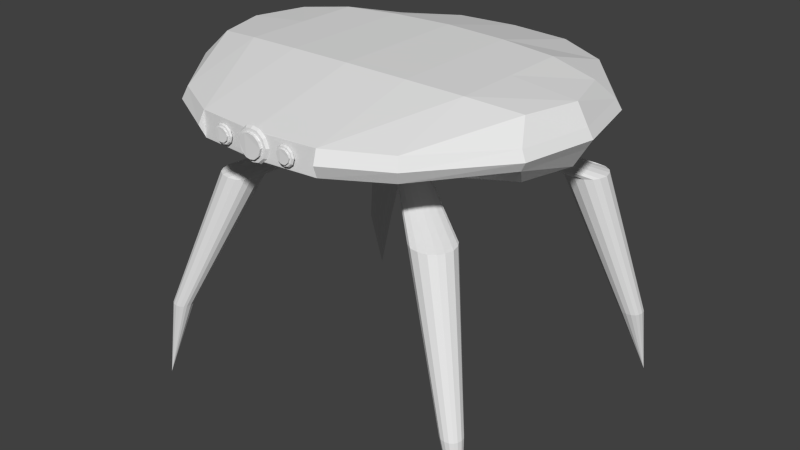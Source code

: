 # Source: CLU_Krab_Base_Mesh.blend  (saved by Blender 2.67.0; exported with 4.5.12 LTS)
import bpy
from mathutils import Matrix  # noqa: F401  (used for matrix-valued properties, if any)

bpy.ops.wm.read_factory_settings(use_empty=True)
scene = bpy.context.scene
scene.name = 'Scene'

# ---- collections
col_collection_1 = bpy.data.collections.new('Collection 1'); scene.collection.children.link(col_collection_1)

# ---- world
world_world = bpy.data.worlds.new('World'); scene.world = world_world
world_world.color = (0.05088, 0.05088, 0.05088)
world_world.use_sun_shadow = False
world_world.sun_shadow_jitter_overblur = 0.0
world_world.cycles.sampling_method = 'MANUAL'
world_world.cycles.sample_map_resolution = 256

# ---- meshes
me_cube_002 = bpy.data.meshes.new('Cube.002')
me_cube_002.from_pydata([(-0.3752, -2.036, 0.06404), (-0.3752, -2.036, -0.07565), (-0.4494, -2.033, -0.001803), (-0.4359, -2.034, 0.03585), (-0.4347, -2.034, -0.04511), (-0.4063, -2.035, 0.05949), (-0.4042, -2.035, -0.07074), (-0.3752, -2.02, 0.09719), (-0.4203, -2.019, 0.08942), (-0.4151, -2.034, 0.07919), (-0.3752, -2.035, 0.08624), (-0.4635, -2.018, 0.05439), (-0.4826, -2.016, -0.001167), (-0.4705, -2.032, -0.001685), (-0.4535, -2.034, 0.04791), (-0.4184, -2.018, -0.1005), (-0.3751, -2.019, -0.1088), (-0.3752, -2.035, -0.09757), (-0.4135, -2.034, -0.09015), (-0.4624, -2.018, -0.06324), (-0.4526, -2.033, -0.0569), (-0.4499, -2.051, -0.001846), (-0.4365, -2.052, 0.03581), (-0.4352, -2.052, -0.04516), (-0.4068, -2.053, 0.05944), (-0.4047, -2.053, -0.07078), (-0.301, -2.033, -0.001751), (-0.3145, -2.035, 0.03589), (-0.3157, -2.034, -0.04507), (-0.3442, -2.035, 0.05951), (-0.3462, -2.035, -0.07072), (-0.3301, -2.019, 0.08945), (-0.3354, -2.034, 0.07922), (-0.2869, -2.018, 0.05446), (-0.2677, -2.017, -0.001091), (-0.2799, -2.032, -0.001618), (-0.297, -2.034, 0.04797), (-0.3319, -2.019, -0.1005), (-0.3369, -2.034, -0.09012), (-0.2879, -2.018, -0.06318), (-0.2978, -2.034, -0.05684), (-0.3751, -2.054, 0.064), (-0.3751, -2.053, -0.07569), (-0.3006, -2.051, -0.001794), (-0.314, -2.052, 0.03585), (-0.3152, -2.052, -0.04511), (-0.3438, -2.053, 0.05947), (-0.3458, -2.053, -0.07076), (0.3828, -2.033, 0.06404), (0.3828, -2.033, -0.07564), (0.3086, -2.03, -0.001814), (0.3221, -2.031, 0.03585), (0.3233, -2.031, -0.04512), (0.3518, -2.032, 0.05949), (0.3539, -2.032, -0.07074), (0.3827, -2.016, 0.09715), (0.3376, -2.016, 0.08938), (0.3429, -2.031, 0.07919), (0.3828, -2.031, 0.08624), (0.2945, -2.015, 0.05435), (0.2753, -2.014, -0.001222), (0.2875, -2.029, -0.001699), (0.3045, -2.031, 0.0479), (0.3396, -2.016, -0.1006), (0.3828, -2.016, -0.1088), (0.3829, -2.032, -0.09757), (0.3446, -2.031, -0.09015), (0.2956, -2.015, -0.06329), (0.3054, -2.031, -0.0569), (0.3082, -2.048, -0.001812), (0.3216, -2.049, 0.03585), (0.3229, -2.049, -0.04512), (0.3513, -2.05, 0.05949), (0.3534, -2.05, -0.07074), (0.457, -2.03, -0.001749), (0.4435, -2.031, 0.0359), (0.4423, -2.031, -0.04507), (0.4138, -2.032, 0.05951), (0.4118, -2.032, -0.07071), (0.4278, -2.015, 0.08942), (0.4226, -2.031, 0.07922), (0.471, -2.015, 0.05442), (0.4902, -2.013, -0.001128), (0.4781, -2.029, -0.001616), (0.4611, -2.03, 0.04797), (0.426, -2.016, -0.1006), (0.4211, -2.031, -0.09012), (0.47, -2.015, -0.06321), (0.4603, -2.03, -0.05684), (0.383, -2.05, 0.06404), (0.3831, -2.05, -0.07564), (0.4575, -2.047, -0.001747), (0.4441, -2.049, 0.0359), (0.4429, -2.049, -0.04506), (0.4144, -2.05, 0.05952), (0.4124, -2.05, -0.07071), (-0.6924, -0.7923, -0.4155), (-0.6924, 0.7107, -0.4155), (-0.6924, -0.7923, 0.41), (-0.6924, 0.7107, 0.41), (-0.6924, 1.877, 0.1293), (-0.6924, -1.959, 0.1293), (-0.6924, -1.959, -0.1431), (-0.6924, 1.877, -0.1431), (-1.303, -0.7418, -0.3879), (-1.303, 0.6602, -0.3879), (-1.303, -0.7418, 0.3822), (-1.303, 0.6602, 0.3822), (-1.303, 1.545, 0.1203), (-1.303, -1.627, 0.1203), (-1.303, -1.627, -0.1338), (-1.303, 1.545, -0.1338), (-1.85, -0.6091, -0.3154), (-1.85, 0.5274, -0.3154), (-1.85, -0.6091, 0.3089), (-1.85, 0.5274, 0.3089), (-1.971, 0.7322, 0.09661), (-1.971, -0.8139, 0.09661), (-1.971, -0.8139, -0.1094), (-1.971, 0.7322, -0.1094), (-0.6924, -0.04083, 0.41), (-0.6924, -0.04083, -0.4155), (-1.303, -0.04083, 0.3822), (-1.303, -0.04083, -0.3879), (-2.016, -0.04083, 0.3089), (-2.016, -0.04083, -0.3154), (-2.137, -0.04083, 0.09661), (-2.137, -0.04083, -0.1094), (-0.3462, 0.7217, -0.4216), (-0.1036, -2.011, 0.001118), (-0.3378, -0.407, -0.4216), (-0.3407, 0.3297, -0.4312), (-0.08486, -2.013, 0.07672), (-0.08318, -2.013, -0.08584), (-0.04357, -2.015, 0.1242), (-0.04073, -2.015, -0.1373), (0.0, -2.038, 0.1144), (0.0, -2.038, -0.1277), (-0.1286, -2.034, 0.0002816), (-0.1052, -2.036, 0.06554), (-0.1031, -2.036, -0.07479), (-0.05377, -2.037, 0.1065), (-0.05023, -2.037, -0.1192), (0.0, -2.01, 0.1717), (-0.07822, -2.009, 0.1583), (-0.06906, -2.035, 0.1407), (0.0, -2.036, 0.1528), (-0.153, -2.008, 0.09763), (-0.1862, -2.005, 0.001332), (-0.1652, -2.032, 0.0004959), (-0.1357, -2.035, 0.08646), (-0.07493, -2.009, -0.171), (0.0, -2.01, -0.1852), (0.0, -2.037, -0.1657), (-0.06633, -2.036, -0.1529), (-0.1512, -2.007, -0.1063), (-0.1342, -2.034, -0.0952), (-0.1294, -2.064, 0.0002842), (-0.1061, -2.067, 0.06555), (-0.104, -2.067, -0.07478), (-0.05462, -2.068, 0.1065), (-0.05109, -2.068, -0.1192), (-0.3406, 0.1708, -0.4312), (-0.1831, -0.4053, -0.4246), (-0.3378, -0.2481, -0.4216), (-0.2666, 0.4733, -0.4342), (-0.1817, -0.2525, -0.4246), (-0.186, 0.1726, -0.4342), (-1.405, -1.216, -0.9396), (-0.3568, 0.2987, -0.4312), (-1.986, 1.965, -3.553), (-1.061, -1.213, -0.9443), (-1.405, -0.8999, -0.9396), (-1.538, 1.556, -1.071), (-1.057, -0.9087, -0.9443), (-1.091, 1.552, -1.076), (-0.2597, -0.4396, -0.4231), (-0.3792, 0.5203, -0.4327), (-0.2597, -0.2161, -0.4231), (-0.2625, 0.1382, -0.4327), (-1.234, -1.281, -0.9419), (-1.234, -0.8361, -0.9419), (-1.004, -1.061, -0.9443), (-1.467, -1.057, -0.9396), (-0.1552, -0.3289, -0.4246), (-0.3629, -0.3268, -0.4216), (-0.3658, 0.251, -0.4312), (-0.2284, 0.3746, -0.4342), (-1.091, 1.349, -1.076), (-1.538, 1.354, -1.071), (-1.561, 1.455, -1.071), (-1.069, 1.45, -1.076), (-1.445, -1.151, -0.9396), (-1.025, -1.156, -0.9443), (-1.025, -0.9651, -0.9443), (-1.445, -0.9617, -0.9396), (-1.314, 1.689, -1.073), (-1.314, 1.216, -1.073), (-0.3539, -0.2791, -0.4216), (-0.1649, -0.2809, -0.4246), (-0.3167, 0.5095, -0.4334), (-0.2423, 0.3125, -0.4342), (-0.2164, -0.2245, -0.4239), (-0.2193, 0.1455, -0.4334), (-0.2423, 0.4366, -0.4342), (-1.126, 1.612, -1.076), (-0.3539, -0.3745, -0.4216), (-0.1649, -0.3769, -0.4246), (-1.495, 1.621, -1.071), (-0.3568, 0.2034, -0.4312), (-1.129, 1.288, -1.076), (-1.495, 1.285, -1.071), (-1.138, -1.267, -0.9431), (-1.138, -0.8529, -0.9431), (-0.2164, -0.4323, -0.4239), (-0.3029, -0.4308, -0.4223), (-1.331, -0.8514, -0.9408), (-1.331, -1.264, -0.9408), (-0.3058, 0.147, -0.4319), (-0.3029, -0.2237, -0.4223), (-0.4417, 0.5104, -0.4319), (-1.211, 1.231, -1.075), (-1.211, 1.671, -1.075), (-1.416, 1.673, -1.072), (-1.416, 1.234, -1.072), (-1.923, -1.596, -2.523), (-1.753, -1.594, -2.525), (-1.923, -1.44, -2.523), (-1.752, -1.445, -2.525), (-1.839, -1.628, -2.524), (-1.839, -1.409, -2.524), (-1.726, -1.52, -2.525), (-1.953, -1.518, -2.523), (-1.943, -1.564, -2.523), (-1.736, -1.567, -2.525), (-1.736, -1.473, -2.525), (-1.943, -1.471, -2.523), (-1.792, -1.621, -2.525), (-1.792, -1.417, -2.525), (-1.886, -1.417, -2.524), (-1.886, -1.62, -2.524), (-2.051, -1.624, -3.475), (-1.963, 1.845, -2.737), (-1.722, 1.843, -2.739), (-1.722, 1.734, -2.739), (-1.963, 1.736, -2.737), (-1.975, 1.791, -2.737), (-1.711, 1.788, -2.739), (-1.842, 1.917, -2.738), (-1.842, 1.662, -2.738), (-1.741, 1.875, -2.739), (-1.94, 1.88, -2.737), (-1.743, 1.701, -2.739), (-1.94, 1.699, -2.737), (-1.787, 1.671, -2.739), (-1.787, 1.907, -2.739), (-1.897, 1.908, -2.737), (-1.897, 1.672, -2.737), (0.6924, -0.7923, -0.4155), (0.6924, 0.7107, -0.4155), (0.6924, -0.7923, 0.41), (0.6924, 0.7107, 0.41), (-2.78e-08, 0.7328, 0.4223), (-2.78e-08, 0.7328, -0.4276), (-2.78e-08, -0.8145, 0.4223), (-2.78e-08, -0.8145, -0.4276), (0.6924, 1.877, 0.1293), (0.6924, -1.959, 0.1293), (-2.78e-08, 1.934, 0.1333), (-2.78e-08, -2.016, 0.1333), (0.6924, -1.959, -0.1431), (-2.78e-08, -2.016, -0.1472), (-2.78e-08, 1.934, -0.1472), (0.6924, 1.877, -0.1431), (1.303, -0.7418, -0.3879), (1.303, 0.6602, -0.3879), (1.303, -0.7418, 0.3822), (1.303, 0.6602, 0.3822), (1.303, 1.545, 0.1203), (1.303, -1.627, 0.1203), (1.303, -1.627, -0.1338), (1.303, 1.545, -0.1338), (1.85, -0.6091, -0.3154), (1.85, 0.5274, -0.3154), (1.85, -0.6091, 0.3089), (1.85, 0.5274, 0.3089), (1.971, 0.7322, 0.09661), (1.971, -0.8139, 0.09661), (1.971, -0.8139, -0.1094), (1.971, 0.7322, -0.1094), (0.6924, -0.04083, 0.41), (0.6924, -0.04083, -0.4155), (-2.78e-08, -0.04083, 0.4223), (1.303, -0.04083, 0.3822), (1.303, -0.04083, -0.3879), (2.016, -0.04083, 0.3089), (2.016, -0.04083, -0.3154), (2.137, -0.04083, 0.09661), (2.137, -0.04083, -0.1094), (0.3462, 0.7217, -0.4216), (0.1036, -2.011, 0.001118), (-2.78e-08, -0.4277, -0.4276), (0.3378, -0.407, -0.4216), (0.3407, 0.3297, -0.4312), (0.08486, -2.013, 0.07672), (0.08318, -2.013, -0.08584), (0.04357, -2.015, 0.1242), (0.04073, -2.015, -0.1373), (-0.7131, 1.931, -0.006898), (0.1286, -2.034, 0.0002816), (0.1052, -2.036, 0.06554), (0.1031, -2.036, -0.07479), (0.05377, -2.037, 0.1065), (0.05023, -2.037, -0.1192), (0.07822, -2.009, 0.1583), (0.06906, -2.035, 0.1407), (0.153, -2.008, 0.09763), (0.1862, -2.005, 0.001332), (0.1652, -2.032, 0.0004959), (0.1357, -2.035, 0.08646), (0.07493, -2.009, -0.171), (-0.7131, -2.02, -0.006898), (-2.945e-08, 1.989, -0.006961), (0.06633, -2.036, -0.1529), (0.1512, -2.007, -0.1063), (0.1342, -2.034, -0.0952), (0.0003038, -2.069, 0.1144), (0.0003038, -2.069, -0.1277), (0.1294, -2.064, 0.0002842), (0.1061, -2.067, 0.06555), (0.104, -2.067, -0.07478), (0.05462, -2.068, 0.1065), (0.05109, -2.068, -0.1192), (0.3406, 0.1708, -0.4312), (-2.78e-08, -0.2342, -0.4276), (0.1831, -0.4053, -0.4246), (-2.78e-08, 0.1526, -0.4276), (0.3378, -0.2481, -0.4216), (0.2666, 0.4733, -0.4342), (0.1817, -0.2525, -0.4246), (0.186, 0.1726, -0.4342), (1.405, -1.216, -0.9396), (0.3568, 0.2987, -0.4312), (1.986, 1.965, -3.553), (1.061, -1.213, -0.9443), (1.405, -0.8999, -0.9396), (1.538, 1.556, -1.071), (1.057, -0.9087, -0.9443), (1.091, 1.552, -1.076), (0.2597, -0.4396, -0.4231), (0.3792, 0.5203, -0.4327), (0.2597, -0.2161, -0.4231), (0.2625, 0.1382, -0.4327), (1.234, -1.281, -0.9419), (1.234, -0.8361, -0.9419), (1.004, -1.061, -0.9443), (1.467, -1.057, -0.9396), (0.1552, -0.3289, -0.4246), (0.3629, -0.3268, -0.4216), (0.3658, 0.251, -0.4312), (0.2284, 0.3746, -0.4342), (1.091, 1.349, -1.076), (1.538, 1.354, -1.071), (1.561, 1.455, -1.071), (1.069, 1.45, -1.076), (1.445, -1.151, -0.9396), (1.025, -1.156, -0.9443), (1.025, -0.9651, -0.9443), (1.445, -0.9617, -0.9396), (1.314, 1.689, -1.073), (1.314, 1.216, -1.073), (0.3539, -0.2791, -0.4216), (0.1649, -0.2809, -0.4246), (0.3167, 0.5095, -0.4334), (0.2423, 0.3125, -0.4342), (0.2164, -0.2245, -0.4239), (0.2193, 0.1455, -0.4334), (0.2423, 0.4366, -0.4342), (1.126, 1.612, -1.076), (0.3539, -0.3745, -0.4216), (0.1649, -0.3769, -0.4246), (1.495, 1.621, -1.071), (0.3568, 0.2034, -0.4312), (1.129, 1.288, -1.076), (1.495, 1.285, -1.071), (1.138, -1.267, -0.9431), (1.138, -0.8529, -0.9431), (0.2164, -0.4323, -0.4239), (0.3029, -0.4308, -0.4223), (1.331, -0.8514, -0.9408), (1.331, -1.264, -0.9408), (0.3058, 0.147, -0.4319), (0.3029, -0.2237, -0.4223), (0.4417, 0.5104, -0.4319), (1.211, 1.231, -1.075), (1.211, 1.671, -1.075), (1.416, 1.673, -1.072), (1.416, 1.234, -1.072), (1.923, -1.596, -2.523), (1.753, -1.594, -2.525), (1.923, -1.44, -2.523), (1.752, -1.445, -2.525), (1.839, -1.628, -2.524), (1.839, -1.409, -2.524), (1.726, -1.52, -2.525), (1.953, -1.518, -2.523), (1.943, -1.564, -2.523), (1.736, -1.567, -2.525), (1.736, -1.473, -2.525), (1.943, -1.471, -2.523), (1.792, -1.621, -2.525), (1.792, -1.417, -2.525), (1.886, -1.417, -2.524), (1.886, -1.62, -2.524), (2.051, -1.624, -3.475), (1.963, 1.845, -2.737), (1.722, 1.843, -2.739), (1.722, 1.734, -2.739), (1.963, 1.736, -2.737), (1.975, 1.791, -2.737), (1.711, 1.788, -2.739), (1.842, 1.917, -2.738), (1.842, 1.662, -2.738), (1.741, 1.875, -2.739), (1.94, 1.88, -2.737), (1.743, 1.701, -2.739), (1.94, 1.699, -2.737), (1.787, 1.671, -2.739), (1.787, 1.907, -2.739), (1.897, 1.908, -2.737), (1.897, 1.672, -2.737), (-1.342, -1.678, -0.006754), (-1.342, 1.589, -0.006754), (-2.03, -0.8409, -0.006377), (-2.03, 0.7514, -0.006377), (-2.201, -0.04477, -0.006377), (0.7131, -2.02, -0.006898), (0.7131, 1.931, -0.006898), (1.342, -1.678, -0.006754), (1.342, 1.589, -0.006754), (2.03, -0.8409, -0.006377), (2.03, 0.7514, -0.006377), (2.201, -0.04477, -0.006377)], [], [(0, 5, 24, 41), (7, 8, 9, 10), (0, 10, 9, 5), (11, 12, 13, 14), (3, 14, 13, 2), (2, 13, 20, 4), (8, 11, 14, 9), (5, 9, 14, 3), (15, 16, 17, 18), (6, 18, 17, 1), (19, 15, 18, 20), (4, 20, 18, 6), (90, 95, 93, 91, 92, 94, 89, 72, 70, 69, 71, 73), (6, 1, 42, 25), (4, 6, 25, 23), (2, 4, 23, 21), (3, 2, 21, 22), (5, 3, 22, 24), (12, 19, 20, 13), (7, 10, 32, 31), (0, 29, 32, 10), (33, 36, 35, 34), (27, 26, 35, 36), (26, 28, 40, 35), (31, 32, 36, 33), (29, 27, 36, 32), (39, 40, 38, 37), (28, 30, 38, 40), (30, 1, 17, 38), (28, 45, 47, 30), (26, 43, 45, 28), (27, 44, 43, 26), (29, 46, 44, 27), (34, 35, 40, 39), (0, 41, 46, 29), (37, 38, 17, 16), (30, 47, 42, 1), (48, 53, 72, 89), (55, 56, 57, 58), (48, 58, 57, 53), (59, 60, 61, 62), (51, 62, 61, 50), (50, 61, 68, 52), (56, 59, 62, 57), (53, 57, 62, 51), (63, 64, 65, 66), (54, 66, 65, 49), (67, 63, 66, 68), (52, 68, 66, 54), (54, 49, 90, 73), (52, 54, 73, 71), (50, 52, 71, 69), (51, 50, 69, 70), (53, 51, 70, 72), (60, 67, 68, 61), (55, 58, 80, 79), (48, 77, 80, 58), (81, 84, 83, 82), (75, 74, 83, 84), (74, 76, 88, 83), (79, 80, 84, 81), (77, 75, 84, 80), (87, 88, 86, 85), (76, 78, 86, 88), (78, 49, 65, 86), (76, 93, 95, 78), (74, 91, 93, 76), (75, 92, 91, 74), (77, 94, 92, 75), (82, 83, 88, 87), (48, 89, 94, 77), (85, 86, 65, 64), (78, 95, 90, 49), (321, 101, 109, 431), (292, 262, 99, 120), (103, 272, 263, 128, 97), (264, 98, 101, 269), (99, 100, 108, 107), (99, 262, 268, 100), (308, 322, 272, 103), (127, 119, 113, 125), (269, 101, 321, 102, 271, 135, 133, 129, 132, 134), (264, 292, 120, 98), (109, 106, 114, 117), (432, 111, 119, 434), (111, 105, 113, 119), (106, 122, 124, 114), (308, 103, 111, 432), (103, 97, 105, 111), (96, 102, 110, 104), (101, 98, 106, 109), (435, 434, 119, 127), (120, 99, 107, 122), (122, 107, 115, 124), (104, 110, 118, 112), (97, 121, 123, 105), (431, 109, 117, 433), (121, 96, 104, 123), (107, 108, 116, 115), (118, 127, 125, 112), (105, 123, 125, 113), (123, 104, 112, 125), (98, 120, 122, 106), (433, 435, 127, 118), (186, 169, 173, 190), (124, 115, 116, 126), (114, 124, 126, 117), (271, 102, 96, 265), (136, 141, 160, 326), (143, 144, 145, 146), (134, 144, 143, 269), (141, 145, 144, 134), (136, 146, 145, 141), (269, 143, 146, 136), (147, 148, 149, 150), (129, 148, 147, 132), (138, 149, 148, 129), (139, 150, 149, 138), (132, 147, 150, 139), (138, 149, 156, 140), (144, 147, 150, 145), (141, 145, 150, 139), (151, 152, 153, 154), (271, 152, 151, 135), (137, 153, 152, 271), (142, 154, 153, 137), (135, 151, 154, 142), (155, 151, 154, 156), (140, 156, 154, 142), (133, 155, 156, 140), (133, 155, 148, 129), (135, 151, 155, 133), (142, 137, 327, 161), (140, 142, 161, 159), (138, 140, 159, 157), (139, 138, 157, 158), (141, 139, 158, 160), (327, 332, 330, 328, 329, 331, 326, 160, 158, 157, 159, 161), (132, 147, 144, 134), (148, 155, 156, 149), (187, 204, 165, 200, 177, 220, 131, 128, 263, 336, 167, 201), (184, 199, 166, 334, 301, 163, 207), (187, 201, 188, 191), (191, 188, 244, 247), (194, 182, 231, 235), (223, 196, 248, 256), (131, 220, 223, 208), (207, 163, 171, 193), (198, 164, 172, 195), (215, 130, 168, 217), (205, 175, 243, 250), (202, 166, 174, 213), (224, 211, 253, 257), (190, 173, 242, 246), (171, 212, 237, 226), (188, 210, 252, 244), (214, 176, 180, 212), (219, 178, 181, 216), (168, 192, 233, 225), (206, 185, 183, 192), (180, 217, 240, 229), (199, 184, 182, 194), (177, 200, 222, 196), (175, 191, 247, 243), (197, 224, 257, 249), (196, 222, 255, 248), (166, 199, 194, 174), (163, 214, 212, 171), (217, 168, 225, 240), (162, 209, 186, 169, 131, 220, 177, 200, 165, 204, 187, 201, 167, 203, 179, 218), (184, 207, 193, 182), (182, 193, 234, 231), (185, 198, 195, 183), (130, 206, 192, 168), (216, 181, 230, 239), (193, 171, 226, 234), (192, 183, 232, 233), (221, 197, 249, 254), (211, 189, 245, 253), (178, 202, 213, 181), (167, 203, 221, 210), (165, 204, 175, 205), (174, 194, 235, 228), (204, 187, 191, 175), (210, 221, 254, 252), (222, 205, 250, 255), (220, 177, 196, 223), (212, 180, 229, 237), (203, 179, 197, 221), (213, 174, 228, 238), (189, 190, 246, 245), (200, 165, 205, 222), (172, 216, 239, 227), (218, 162, 211, 224), (162, 209, 189, 211), (169, 131, 208, 173), (164, 219, 216, 172), (181, 213, 238, 230), (195, 172, 227, 236), (173, 208, 251, 242), (130, 206, 185, 198, 164, 219, 178, 202, 166, 199, 184, 207, 163, 214, 176, 215), (183, 195, 236, 232), (176, 215, 217, 180), (208, 223, 256, 251), (179, 218, 224, 197), (201, 167, 210, 188), (96, 121, 97, 128, 131, 169, 186, 209, 162, 218, 179, 203, 167, 336, 334, 166, 202, 178, 219, 164, 198, 185, 206, 130, 215, 176, 214, 163, 301, 265), (209, 186, 190, 189), (240, 225, 241), (238, 228, 241), (231, 234, 241), (228, 235, 241), (226, 237, 241), (233, 232, 241), (236, 227, 241), (232, 236, 241), (234, 226, 241), (235, 231, 241), (230, 238, 241), (227, 239, 241), (239, 230, 241), (237, 229, 241), (225, 233, 241), (229, 240, 241), (244, 252, 170), (246, 242, 170), (242, 251, 170), (245, 246, 170), (252, 254, 170), (250, 243, 170), (247, 244, 170), (255, 250, 170), (257, 253, 170), (253, 245, 170), (256, 248, 170), (254, 249, 170), (251, 256, 170), (248, 255, 170), (243, 247, 170), (249, 257, 170), (436, 438, 279, 267), (292, 290, 261, 262), (273, 259, 299, 263, 272), (264, 269, 267, 260), (261, 277, 278, 266), (261, 266, 268, 262), (437, 273, 272, 322), (298, 296, 283, 289), (269, 306, 304, 300, 305, 307, 271, 270, 436, 267), (264, 260, 290, 292), (279, 287, 284, 276), (439, 441, 289, 281), (281, 289, 283, 275), (276, 284, 295, 293), (437, 439, 281, 273), (273, 281, 275, 259), (258, 274, 280, 270), (267, 279, 276, 260), (442, 298, 289, 441), (290, 293, 277, 261), (293, 295, 285, 277), (274, 282, 288, 280), (259, 275, 294, 291), (438, 440, 287, 279), (291, 294, 274, 258), (277, 285, 286, 278), (288, 282, 296, 298), (275, 283, 296, 294), (294, 296, 282, 274), (260, 276, 293, 290), (440, 288, 298, 442), (359, 363, 346, 342), (295, 297, 286, 285), (284, 287, 297, 295), (271, 265, 258, 270), (143, 146, 315, 314), (312, 306, 314, 315), (136, 312, 315, 146), (316, 319, 318, 317), (300, 304, 316, 317), (309, 300, 317, 318), (310, 309, 318, 319), (304, 310, 319, 316), (309, 311, 325, 318), (314, 315, 319, 316), (312, 310, 319, 315), (100, 308, 432, 108), (108, 432, 434, 116), (110, 431, 433, 118), (126, 116, 434, 435), (307, 313, 323, 320), (324, 325, 323, 320), (311, 313, 323, 325), (305, 311, 325, 324), (305, 300, 317, 324), (307, 305, 324, 320), (313, 137, 153, 323), (311, 330, 332, 313), (309, 328, 330, 311), (310, 329, 328, 309), (312, 331, 329, 310), (304, 306, 314, 316), (317, 318, 325, 324), (360, 374, 340, 336, 263, 299, 303, 393, 350, 373, 338, 377), (357, 380, 335, 301, 334, 339, 372), (360, 364, 361, 374), (364, 420, 417, 361), (367, 408, 404, 355), (396, 429, 421, 369), (303, 381, 396, 393), (380, 366, 344, 335), (371, 368, 345, 337), (388, 390, 341, 302), (378, 423, 416, 348), (375, 386, 347, 339), (397, 430, 426, 384), (363, 419, 415, 346), (344, 399, 410, 385), (361, 417, 425, 383), (387, 385, 353, 349), (392, 389, 354, 351), (341, 398, 406, 365), (379, 365, 356, 358), (353, 402, 413, 390), (372, 367, 355, 357), (350, 369, 395, 373), (348, 416, 420, 364), (370, 422, 430, 397), (369, 421, 428, 395), (339, 347, 367, 372), (335, 344, 385, 387), (390, 413, 398, 341), (333, 391, 352, 376, 340, 374, 360, 377, 338, 373, 350, 393, 303, 342, 359, 382), (357, 355, 366, 380), (355, 404, 407, 366), (358, 356, 368, 371), (302, 341, 365, 379), (389, 412, 403, 354), (366, 407, 399, 344), (365, 406, 405, 356), (394, 427, 422, 370), (384, 426, 418, 362), (351, 354, 386, 375), (340, 383, 394, 376), (338, 378, 348, 377), (347, 401, 408, 367), (377, 348, 364, 360), (383, 425, 427, 394), (395, 428, 423, 378), (393, 396, 369, 350), (385, 410, 402, 353), (376, 394, 370, 352), (386, 411, 401, 347), (362, 418, 419, 363), (373, 395, 378, 338), (345, 400, 412, 389), (391, 397, 384, 333), (333, 384, 362, 382), (342, 346, 381, 303), (337, 345, 389, 392), (354, 403, 411, 386), (368, 409, 400, 345), (346, 415, 424, 381), (302, 388, 349, 387, 335, 380, 357, 372, 339, 375, 351, 392, 337, 371, 358, 379), (356, 405, 409, 368), (349, 353, 390, 388), (381, 424, 429, 396), (352, 370, 397, 391), (374, 361, 383, 340), (258, 265, 301, 335, 387, 349, 388, 302, 379, 358, 371, 337, 392, 351, 375, 339, 334, 336, 340, 376, 352, 391, 333, 382, 359, 342, 303, 299, 259, 291), (382, 362, 363, 359), (413, 414, 398), (411, 414, 401), (404, 414, 407), (401, 414, 408), (399, 414, 410), (406, 414, 405), (409, 414, 400), (405, 414, 409), (407, 414, 399), (408, 414, 404), (403, 414, 411), (400, 414, 412), (412, 414, 403), (410, 414, 402), (398, 414, 406), (402, 414, 413), (417, 343, 425), (419, 343, 415), (415, 343, 424), (418, 343, 419), (425, 343, 427), (423, 343, 416), (420, 343, 417), (428, 343, 423), (430, 343, 426), (426, 343, 418), (429, 343, 421), (427, 343, 422), (424, 343, 429), (421, 343, 428), (416, 343, 420), (422, 343, 430), (100, 268, 322, 308), (306, 269, 143, 314), (136, 326, 331, 312), (102, 321, 431, 110), (320, 323, 153, 152), (271, 307, 320, 152), (313, 332, 327, 137), (117, 126, 435, 433), (270, 280, 438, 436), (266, 437, 322, 268), (278, 286, 441, 439), (266, 278, 439, 437), (297, 442, 441, 286), (280, 288, 440, 438), (287, 440, 442, 297), (42, 47, 45, 43, 44, 46, 41, 24, 22, 21, 23, 25)])
me_cube_002.use_remesh_preserve_volume = False
me_cube_002.use_remesh_preserve_attributes = False
me_cube_002.use_mirror_vertex_groups = False
me_cube_002.update()

# ---- objects
ob_cube = bpy.data.objects.new('Cube', me_cube_002)

# ---- transforms, parenting, visibility, modifiers, constraints
ob_cube.location = (0.0, 0.0, 0.0)
ob_cube.lineart.crease_threshold = 0.0

# ---- collection membership
col_collection_1.objects.link(ob_cube)

# ---- scene / render settings (as saved in the file)
scene.frame_start = 1; scene.frame_end = 250; scene.frame_set(1)
scene.render.engine = 'BLENDER_EEVEE_NEXT'
scene.render.image_settings.color_mode = 'RGB'
scene.render.image_settings.compression = 90
scene.render.resolution_percentage = 50
scene.render.dither_intensity = 0.0
scene.cycles.use_denoising = False
scene.cycles.samples = 10
scene.cycles.sampling_pattern = 'TABULATED_SOBOL'
scene.cycles.light_sampling_threshold = 0.0
scene.cycles.use_adaptive_sampling = False
scene.cycles.use_light_tree = False
scene.cycles.blur_glossy = 0.0
scene.cycles.volume_bounces = 1
scene.cycles.pixel_filter_type = 'GAUSSIAN'
scene.cycles.sample_clamp_indirect = 0.0
scene.view_settings.view_transform = 'Standard'
bpy.context.view_layer.update()

# ---- added for rendering (the .blend has no active camera and no usable light): camera, sun
cam_auto = bpy.data.cameras.new('AutoCamera')
cam_auto.lens = 50.0
cam_auto.sensor_width = 36.0
cam_auto.clip_end = 1000.0
ob_auto_camera = bpy.data.objects.new('AutoCamera', cam_auto)
scene.collection.objects.link(ob_auto_camera)
ob_auto_camera.location = (6.64886, -8.01862, 3.75393)
ob_auto_camera.rotation_euler = (1.09748, -7.21219e-08, 0.694738)
scene.camera = ob_auto_camera
light_auto_sun = bpy.data.lights.new('AutoSun', 'SUN')
light_auto_sun.energy = 3.0
light_auto_sun.angle = 0.0523599
ob_auto_sun = bpy.data.objects.new('AutoSun', light_auto_sun)
scene.collection.objects.link(ob_auto_sun)
ob_auto_sun.rotation_euler = (0.872665, 0.174533, 0.523599)
bpy.context.view_layer.update()
